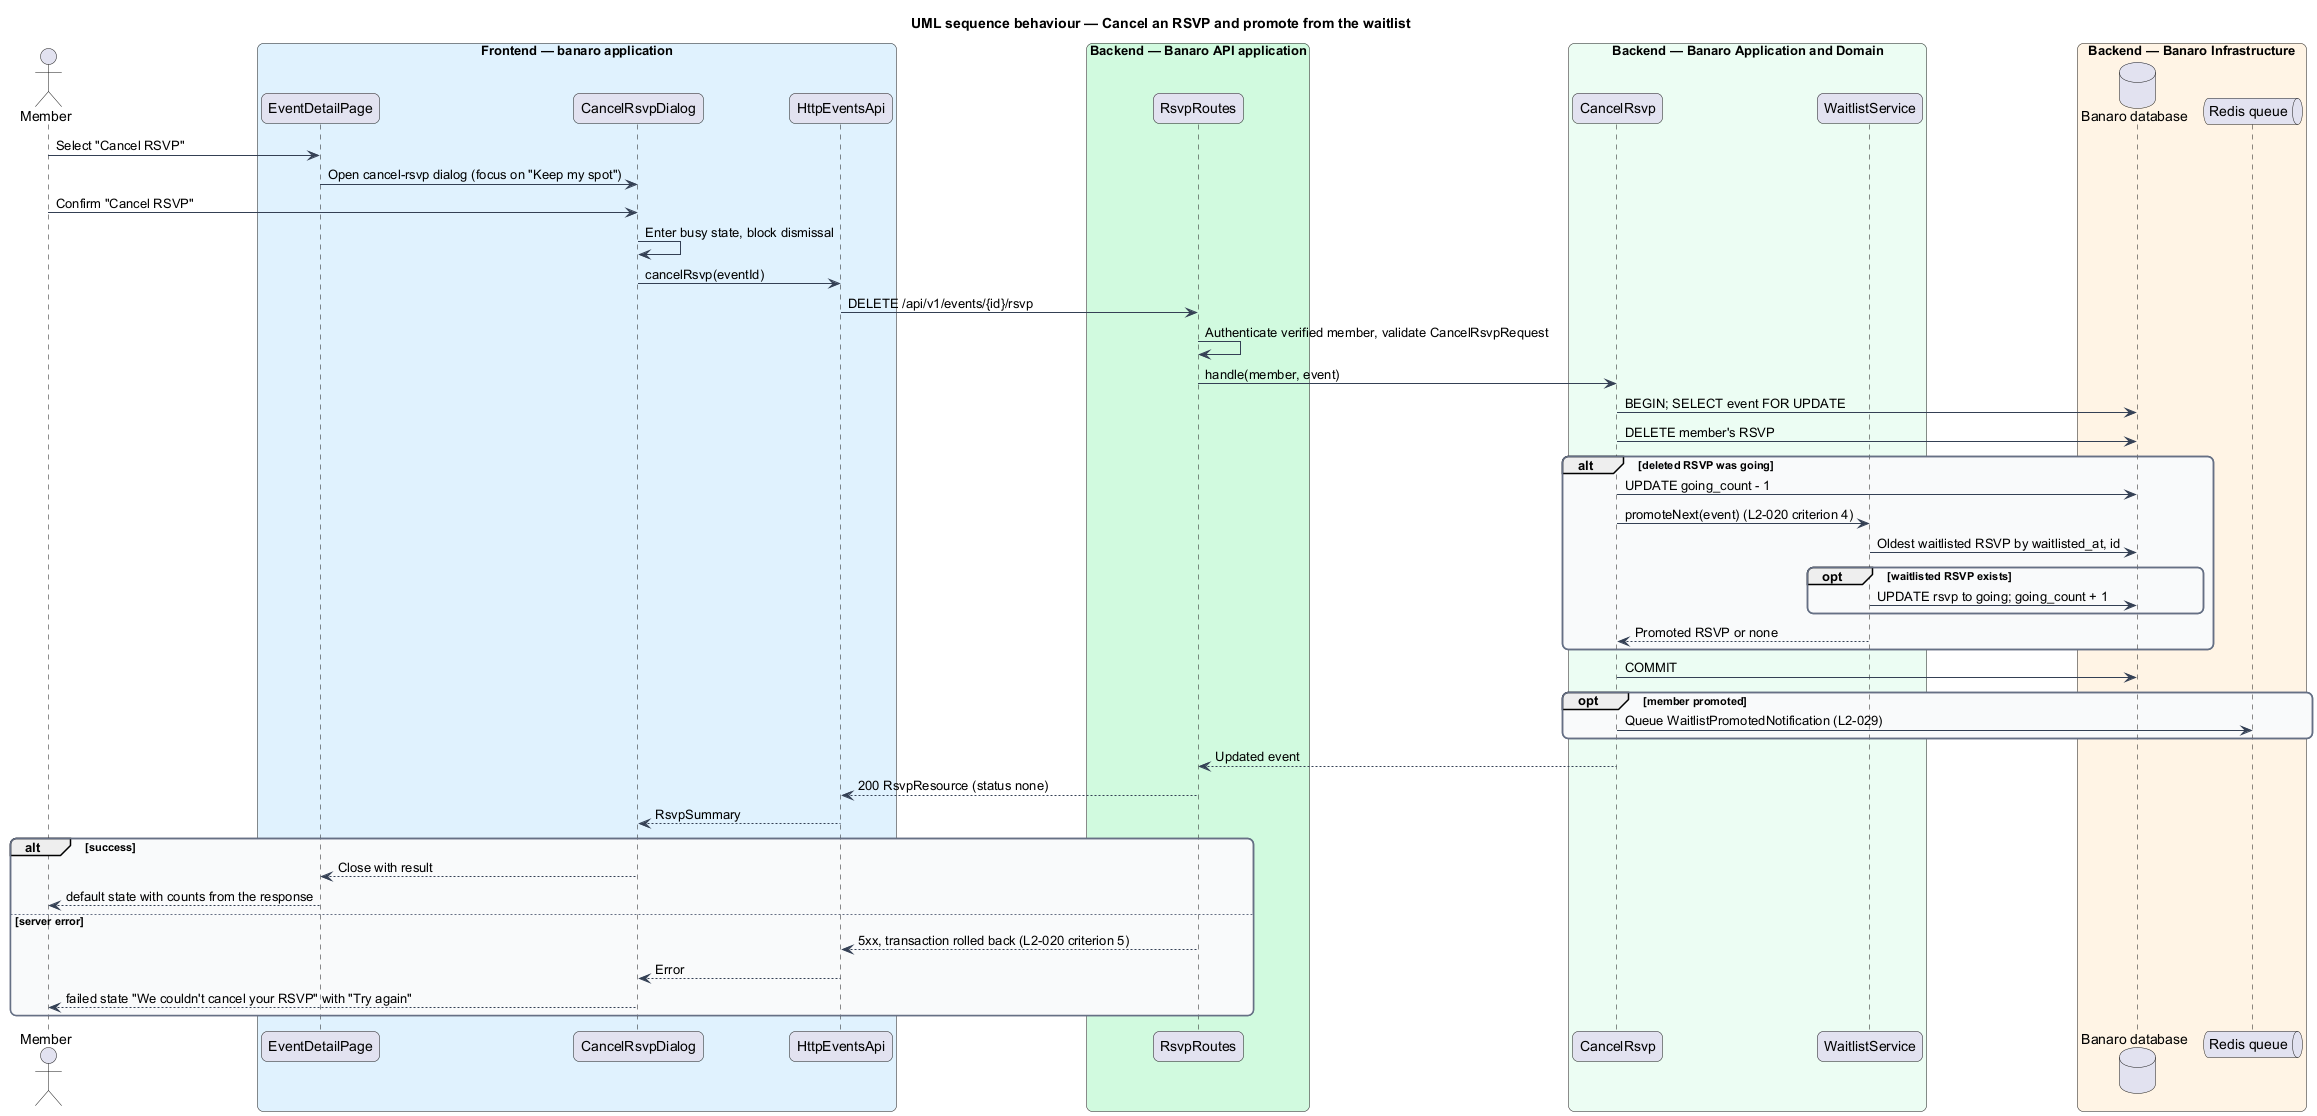

The diagram above was rendered by PlantUML. Its source (embedded in the PNG):
@startuml
title UML sequence behaviour — Cancel an RSVP and promote from the waitlist
skinparam backgroundColor #FFFFFF
skinparam shadowing false
skinparam roundcorner 12
skinparam defaultFontName Arial
skinparam ArrowColor #344054
skinparam rectangle {
  BorderColor #344054
  FontColor #101828
}
skinparam package {
  BorderColor #667085
  FontColor #101828
  BackgroundColor #F9FAFB
}
actor "Member" as actor
box "Frontend — banaro application" #E0F2FE
  participant "EventDetailPage" as page
  participant "CancelRsvpDialog" as dialog
  participant "HttpEventsApi" as client
end box
box "Backend — Banaro API application" #D1FADF
  participant "RsvpRoutes" as controller
end box
box "Backend — Banaro Application and Domain" #ECFDF3
  participant "CancelRsvp" as action
  participant "WaitlistService" as waitlist
end box
box "Backend — Banaro Infrastructure" #FFF4E5
  database "Banaro database" as db
  queue "Redis queue" as queue
end box

actor -> page : Select "Cancel RSVP"
page -> dialog : Open cancel-rsvp dialog (focus on "Keep my spot")
actor -> dialog : Confirm "Cancel RSVP"
dialog -> dialog : Enter busy state, block dismissal
dialog -> client : cancelRsvp(eventId)
client -> controller : DELETE /api/v1/events/{id}/rsvp
controller -> controller : Authenticate verified member, validate CancelRsvpRequest
controller -> action : handle(member, event)
action -> db : BEGIN; SELECT event FOR UPDATE
action -> db : DELETE member's RSVP
alt deleted RSVP was going
  action -> db : UPDATE going_count - 1
  action -> waitlist : promoteNext(event) (L2-020 criterion 4)
  waitlist -> db : Oldest waitlisted RSVP by waitlisted_at, id
  opt waitlisted RSVP exists
    waitlist -> db : UPDATE rsvp to going; going_count + 1
  end
  waitlist --> action : Promoted RSVP or none
end
action -> db : COMMIT
opt member promoted
  action -> queue : Queue WaitlistPromotedNotification (L2-029)
end
action --> controller : Updated event
controller --> client : 200 RsvpResource (status none)
client --> dialog : RsvpSummary
alt success
  dialog --> page : Close with result
  page --> actor : default state with counts from the response
else server error
  controller --> client : 5xx, transaction rolled back (L2-020 criterion 5)
  client --> dialog : Error
  dialog --> actor : failed state "We couldn't cancel your RSVP" with "Try again"
end
@enduml